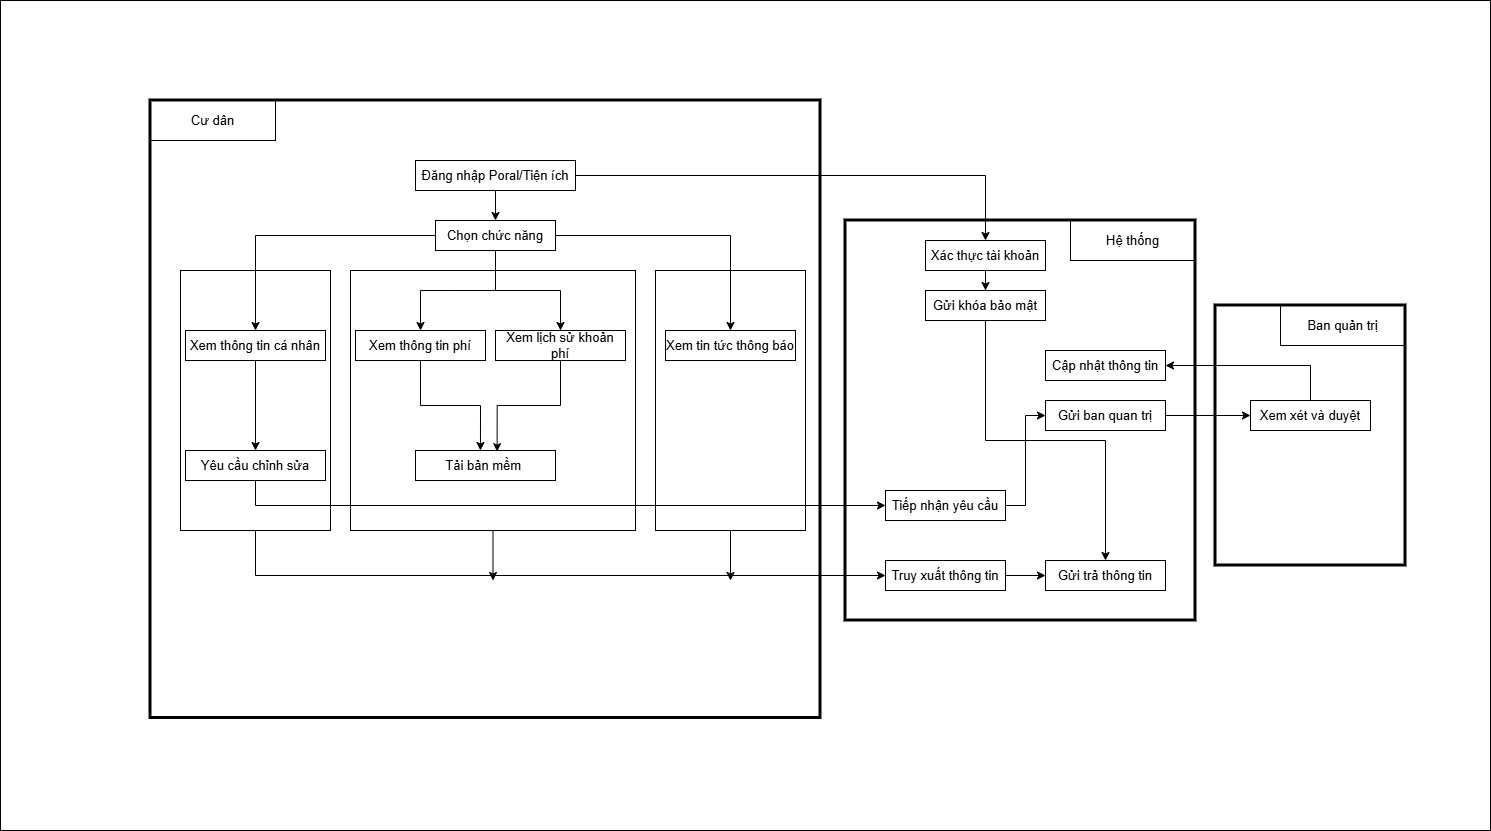

The diagram above was exported from draw.io. Its source (the exported page's mxGraphModel, read from the mxfile embedded in the PNG):
<mxGraphModel dx="2557" dy="2003" grid="1" gridSize="10" guides="1" tooltips="1" connect="1" arrows="1" fold="1" page="1" pageScale="1" pageWidth="850" pageHeight="1100" math="0" shadow="0">
  <root>
    <mxCell id="0" />
    <mxCell id="1" parent="0" />
    <mxCell id="WU9ODw9i6HtLCqbjJY3I-3" style="edgeStyle=orthogonalEdgeStyle;rounded=0;orthogonalLoop=1;jettySize=auto;html=1;exitX=0.5;exitY=1;exitDx=0;exitDy=0;entryX=0.5;entryY=0;entryDx=0;entryDy=0;strokeWidth=1;fontSize=13;" edge="1" parent="1" source="WU9ODw9i6HtLCqbjJY3I-1" target="WU9ODw9i6HtLCqbjJY3I-2">
      <mxGeometry relative="1" as="geometry" />
    </mxCell>
    <mxCell id="WU9ODw9i6HtLCqbjJY3I-31" style="edgeStyle=orthogonalEdgeStyle;rounded=0;orthogonalLoop=1;jettySize=auto;html=1;entryX=0.5;entryY=0;entryDx=0;entryDy=0;strokeWidth=1;fontSize=13;" edge="1" parent="1" source="WU9ODw9i6HtLCqbjJY3I-1" target="WU9ODw9i6HtLCqbjJY3I-30">
      <mxGeometry relative="1" as="geometry" />
    </mxCell>
    <mxCell id="WU9ODw9i6HtLCqbjJY3I-1" value="Đăng nhập Poral/Tiện ích" style="rounded=0;whiteSpace=wrap;html=1;strokeWidth=1;fontSize=13;" vertex="1" parent="1">
      <mxGeometry x="-385" y="-850" width="160" height="30" as="geometry" />
    </mxCell>
    <mxCell id="WU9ODw9i6HtLCqbjJY3I-16" style="edgeStyle=orthogonalEdgeStyle;rounded=0;orthogonalLoop=1;jettySize=auto;html=1;entryX=0.5;entryY=0;entryDx=0;entryDy=0;strokeWidth=1;fontSize=13;" edge="1" parent="1" source="WU9ODw9i6HtLCqbjJY3I-2" target="WU9ODw9i6HtLCqbjJY3I-10">
      <mxGeometry relative="1" as="geometry" />
    </mxCell>
    <mxCell id="WU9ODw9i6HtLCqbjJY3I-17" style="edgeStyle=orthogonalEdgeStyle;rounded=0;orthogonalLoop=1;jettySize=auto;html=1;strokeWidth=1;fontSize=13;" edge="1" parent="1" source="WU9ODw9i6HtLCqbjJY3I-2" target="WU9ODw9i6HtLCqbjJY3I-4">
      <mxGeometry relative="1" as="geometry" />
    </mxCell>
    <mxCell id="WU9ODw9i6HtLCqbjJY3I-18" style="edgeStyle=orthogonalEdgeStyle;rounded=0;orthogonalLoop=1;jettySize=auto;html=1;strokeWidth=1;fontSize=13;" edge="1" parent="1" source="WU9ODw9i6HtLCqbjJY3I-2" target="WU9ODw9i6HtLCqbjJY3I-12">
      <mxGeometry relative="1" as="geometry" />
    </mxCell>
    <mxCell id="WU9ODw9i6HtLCqbjJY3I-20" style="edgeStyle=orthogonalEdgeStyle;rounded=0;orthogonalLoop=1;jettySize=auto;html=1;entryX=0.5;entryY=0;entryDx=0;entryDy=0;strokeWidth=1;fontSize=13;" edge="1" parent="1" source="WU9ODw9i6HtLCqbjJY3I-2" target="WU9ODw9i6HtLCqbjJY3I-19">
      <mxGeometry relative="1" as="geometry" />
    </mxCell>
    <mxCell id="WU9ODw9i6HtLCqbjJY3I-2" value="Chọn chức năng" style="rounded=0;whiteSpace=wrap;html=1;strokeWidth=1;fontSize=13;" vertex="1" parent="1">
      <mxGeometry x="-365" y="-790" width="120" height="30" as="geometry" />
    </mxCell>
    <mxCell id="WU9ODw9i6HtLCqbjJY3I-22" style="edgeStyle=orthogonalEdgeStyle;rounded=0;orthogonalLoop=1;jettySize=auto;html=1;entryX=0.5;entryY=0;entryDx=0;entryDy=0;strokeWidth=1;fontSize=13;" edge="1" parent="1" source="WU9ODw9i6HtLCqbjJY3I-4" target="WU9ODw9i6HtLCqbjJY3I-21">
      <mxGeometry relative="1" as="geometry" />
    </mxCell>
    <mxCell id="WU9ODw9i6HtLCqbjJY3I-27" style="edgeStyle=orthogonalEdgeStyle;rounded=0;orthogonalLoop=1;jettySize=auto;html=1;entryX=0.464;entryY=0;entryDx=0;entryDy=0;entryPerimeter=0;strokeWidth=1;fontSize=13;" edge="1" parent="1" source="WU9ODw9i6HtLCqbjJY3I-10" target="WU9ODw9i6HtLCqbjJY3I-26">
      <mxGeometry relative="1" as="geometry" />
    </mxCell>
    <mxCell id="WU9ODw9i6HtLCqbjJY3I-4" value="Xem thông tin cá nhân" style="rounded=0;whiteSpace=wrap;html=1;strokeWidth=1;fontSize=13;" vertex="1" parent="1">
      <mxGeometry x="-615" y="-680" width="140" height="30" as="geometry" />
    </mxCell>
    <mxCell id="WU9ODw9i6HtLCqbjJY3I-10" value="Xem thông tin phí" style="rounded=0;whiteSpace=wrap;html=1;strokeWidth=1;fontSize=13;" vertex="1" parent="1">
      <mxGeometry x="-445" y="-680" width="130" height="30" as="geometry" />
    </mxCell>
    <mxCell id="WU9ODw9i6HtLCqbjJY3I-12" value="Xem lịch sử khoản phí" style="rounded=0;whiteSpace=wrap;html=1;strokeWidth=1;fontSize=13;" vertex="1" parent="1">
      <mxGeometry x="-305" y="-680" width="130" height="30" as="geometry" />
    </mxCell>
    <mxCell id="WU9ODw9i6HtLCqbjJY3I-19" value="Xem tin tức thông báo" style="rounded=0;whiteSpace=wrap;html=1;strokeWidth=1;fontSize=13;" vertex="1" parent="1">
      <mxGeometry x="-135" y="-680" width="130" height="30" as="geometry" />
    </mxCell>
    <mxCell id="WU9ODw9i6HtLCqbjJY3I-43" style="edgeStyle=orthogonalEdgeStyle;rounded=0;orthogonalLoop=1;jettySize=auto;html=1;entryX=0;entryY=0.5;entryDx=0;entryDy=0;exitX=0.5;exitY=1;exitDx=0;exitDy=0;strokeWidth=1;fontSize=13;" edge="1" parent="1" source="WU9ODw9i6HtLCqbjJY3I-21" target="WU9ODw9i6HtLCqbjJY3I-41">
      <mxGeometry relative="1" as="geometry" />
    </mxCell>
    <mxCell id="WU9ODw9i6HtLCqbjJY3I-21" value="Yêu cầu chỉnh sửa" style="rounded=0;whiteSpace=wrap;html=1;strokeWidth=1;fontSize=13;" vertex="1" parent="1">
      <mxGeometry x="-615" y="-560" width="140" height="30" as="geometry" />
    </mxCell>
    <mxCell id="WU9ODw9i6HtLCqbjJY3I-33" value="" style="rounded=0;whiteSpace=wrap;html=1;fillColor=none;strokeWidth=1;fontSize=13;" vertex="1" parent="1">
      <mxGeometry x="-620" y="-740" width="150" height="260" as="geometry" />
    </mxCell>
    <mxCell id="WU9ODw9i6HtLCqbjJY3I-26" value="Tải bản mềm&amp;nbsp;" style="rounded=0;whiteSpace=wrap;html=1;strokeWidth=1;fontSize=13;" vertex="1" parent="1">
      <mxGeometry x="-385" y="-560" width="140" height="30" as="geometry" />
    </mxCell>
    <mxCell id="WU9ODw9i6HtLCqbjJY3I-38" style="edgeStyle=orthogonalEdgeStyle;rounded=0;orthogonalLoop=1;jettySize=auto;html=1;entryX=0;entryY=0.5;entryDx=0;entryDy=0;exitX=0.5;exitY=1;exitDx=0;exitDy=0;strokeWidth=1;fontSize=13;" edge="1" parent="1" source="WU9ODw9i6HtLCqbjJY3I-33" target="WU9ODw9i6HtLCqbjJY3I-32">
      <mxGeometry relative="1" as="geometry" />
    </mxCell>
    <mxCell id="WU9ODw9i6HtLCqbjJY3I-29" style="edgeStyle=orthogonalEdgeStyle;rounded=0;orthogonalLoop=1;jettySize=auto;html=1;entryX=0.583;entryY=0.037;entryDx=0;entryDy=0;entryPerimeter=0;strokeWidth=1;fontSize=13;" edge="1" parent="1" source="WU9ODw9i6HtLCqbjJY3I-12" target="WU9ODw9i6HtLCqbjJY3I-26">
      <mxGeometry relative="1" as="geometry" />
    </mxCell>
    <mxCell id="WU9ODw9i6HtLCqbjJY3I-54" style="edgeStyle=orthogonalEdgeStyle;rounded=0;orthogonalLoop=1;jettySize=auto;html=1;entryX=0.5;entryY=0;entryDx=0;entryDy=0;strokeWidth=1;fontSize=13;" edge="1" parent="1" source="WU9ODw9i6HtLCqbjJY3I-30" target="WU9ODw9i6HtLCqbjJY3I-53">
      <mxGeometry relative="1" as="geometry" />
    </mxCell>
    <mxCell id="WU9ODw9i6HtLCqbjJY3I-30" value="Xác thực tài khoản" style="rounded=0;whiteSpace=wrap;html=1;strokeWidth=1;fontSize=13;" vertex="1" parent="1">
      <mxGeometry x="125" y="-770" width="120" height="30" as="geometry" />
    </mxCell>
    <mxCell id="WU9ODw9i6HtLCqbjJY3I-57" style="edgeStyle=orthogonalEdgeStyle;rounded=0;orthogonalLoop=1;jettySize=auto;html=1;entryX=0;entryY=0.5;entryDx=0;entryDy=0;strokeWidth=1;fontSize=13;" edge="1" parent="1" source="WU9ODw9i6HtLCqbjJY3I-32" target="WU9ODw9i6HtLCqbjJY3I-56">
      <mxGeometry relative="1" as="geometry" />
    </mxCell>
    <mxCell id="WU9ODw9i6HtLCqbjJY3I-32" value="Truy xuất thông tin" style="rounded=0;whiteSpace=wrap;html=1;strokeWidth=1;fontSize=13;" vertex="1" parent="1">
      <mxGeometry x="85" y="-450" width="120" height="30" as="geometry" />
    </mxCell>
    <mxCell id="WU9ODw9i6HtLCqbjJY3I-39" style="edgeStyle=orthogonalEdgeStyle;rounded=0;orthogonalLoop=1;jettySize=auto;html=1;strokeWidth=1;fontSize=13;" edge="1" parent="1" source="WU9ODw9i6HtLCqbjJY3I-36">
      <mxGeometry relative="1" as="geometry">
        <mxPoint x="-307.5" y="-430" as="targetPoint" />
      </mxGeometry>
    </mxCell>
    <mxCell id="WU9ODw9i6HtLCqbjJY3I-36" value="" style="rounded=0;whiteSpace=wrap;html=1;fillColor=none;strokeWidth=1;fontSize=13;" vertex="1" parent="1">
      <mxGeometry x="-450" y="-740" width="285" height="260" as="geometry" />
    </mxCell>
    <mxCell id="WU9ODw9i6HtLCqbjJY3I-40" style="edgeStyle=orthogonalEdgeStyle;rounded=0;orthogonalLoop=1;jettySize=auto;html=1;strokeWidth=1;fontSize=13;" edge="1" parent="1" source="WU9ODw9i6HtLCqbjJY3I-37">
      <mxGeometry relative="1" as="geometry">
        <mxPoint x="-70" y="-430" as="targetPoint" />
      </mxGeometry>
    </mxCell>
    <mxCell id="WU9ODw9i6HtLCqbjJY3I-37" value="" style="rounded=0;whiteSpace=wrap;html=1;fillColor=none;strokeWidth=1;fontSize=13;" vertex="1" parent="1">
      <mxGeometry x="-145" y="-740" width="150" height="260" as="geometry" />
    </mxCell>
    <mxCell id="WU9ODw9i6HtLCqbjJY3I-46" style="edgeStyle=orthogonalEdgeStyle;rounded=0;orthogonalLoop=1;jettySize=auto;html=1;entryX=0;entryY=0.5;entryDx=0;entryDy=0;strokeWidth=1;fontSize=13;" edge="1" parent="1" source="WU9ODw9i6HtLCqbjJY3I-41" target="WU9ODw9i6HtLCqbjJY3I-45">
      <mxGeometry relative="1" as="geometry" />
    </mxCell>
    <mxCell id="WU9ODw9i6HtLCqbjJY3I-41" value="Tiếp nhận yêu cầu" style="rounded=0;whiteSpace=wrap;html=1;strokeWidth=1;fontSize=13;" vertex="1" parent="1">
      <mxGeometry x="85" y="-520" width="120" height="30" as="geometry" />
    </mxCell>
    <mxCell id="WU9ODw9i6HtLCqbjJY3I-52" style="edgeStyle=orthogonalEdgeStyle;rounded=0;orthogonalLoop=1;jettySize=auto;html=1;entryX=0;entryY=0.5;entryDx=0;entryDy=0;strokeWidth=1;fontSize=13;" edge="1" parent="1" source="WU9ODw9i6HtLCqbjJY3I-45" target="WU9ODw9i6HtLCqbjJY3I-51">
      <mxGeometry relative="1" as="geometry" />
    </mxCell>
    <mxCell id="WU9ODw9i6HtLCqbjJY3I-45" value="Gửi ban quan trị" style="rounded=0;whiteSpace=wrap;html=1;strokeWidth=1;fontSize=13;" vertex="1" parent="1">
      <mxGeometry x="245" y="-610" width="120" height="30" as="geometry" />
    </mxCell>
    <mxCell id="WU9ODw9i6HtLCqbjJY3I-50" value="" style="rounded=0;whiteSpace=wrap;html=1;fillColor=none;strokeWidth=3;fontSize=13;" vertex="1" parent="1">
      <mxGeometry x="415" y="-705" width="190" height="260" as="geometry" />
    </mxCell>
    <mxCell id="WU9ODw9i6HtLCqbjJY3I-62" style="edgeStyle=orthogonalEdgeStyle;rounded=0;orthogonalLoop=1;jettySize=auto;html=1;entryX=1;entryY=0.5;entryDx=0;entryDy=0;exitX=0.5;exitY=0;exitDx=0;exitDy=0;strokeWidth=1;fontSize=13;" edge="1" parent="1" source="WU9ODw9i6HtLCqbjJY3I-51" target="WU9ODw9i6HtLCqbjJY3I-61">
      <mxGeometry relative="1" as="geometry" />
    </mxCell>
    <mxCell id="WU9ODw9i6HtLCqbjJY3I-51" value="Xem xét và duyệt" style="rounded=0;whiteSpace=wrap;html=1;strokeWidth=1;fontSize=13;" vertex="1" parent="1">
      <mxGeometry x="450" y="-610" width="120" height="30" as="geometry" />
    </mxCell>
    <mxCell id="WU9ODw9i6HtLCqbjJY3I-58" style="edgeStyle=orthogonalEdgeStyle;rounded=0;orthogonalLoop=1;jettySize=auto;html=1;strokeWidth=1;fontSize=13;" edge="1" parent="1" source="WU9ODw9i6HtLCqbjJY3I-53" target="WU9ODw9i6HtLCqbjJY3I-56">
      <mxGeometry relative="1" as="geometry" />
    </mxCell>
    <mxCell id="WU9ODw9i6HtLCqbjJY3I-53" value="Gửi khóa bảo mật" style="rounded=0;whiteSpace=wrap;html=1;strokeWidth=1;fontSize=13;" vertex="1" parent="1">
      <mxGeometry x="125" y="-720" width="120" height="30" as="geometry" />
    </mxCell>
    <mxCell id="WU9ODw9i6HtLCqbjJY3I-56" value="Gửi trả thông tin" style="rounded=0;whiteSpace=wrap;html=1;strokeWidth=1;fontSize=13;" vertex="1" parent="1">
      <mxGeometry x="245" y="-450" width="120" height="30" as="geometry" />
    </mxCell>
    <mxCell id="WU9ODw9i6HtLCqbjJY3I-61" value="Cập nhật thông tin" style="rounded=0;whiteSpace=wrap;html=1;strokeWidth=1;fontSize=13;" vertex="1" parent="1">
      <mxGeometry x="245" y="-660" width="120" height="30" as="geometry" />
    </mxCell>
    <mxCell id="WU9ODw9i6HtLCqbjJY3I-63" value="" style="rounded=0;whiteSpace=wrap;html=1;fillColor=none;strokeWidth=3;fontSize=13;" vertex="1" parent="1">
      <mxGeometry x="45" y="-790" width="350" height="400" as="geometry" />
    </mxCell>
    <mxCell id="WU9ODw9i6HtLCqbjJY3I-64" value="" style="rounded=0;whiteSpace=wrap;html=1;fillColor=none;strokeWidth=3;fontSize=13;" vertex="1" parent="1">
      <mxGeometry x="-650" y="-910" width="670" height="617.5" as="geometry" />
    </mxCell>
    <mxCell id="WU9ODw9i6HtLCqbjJY3I-65" value="&lt;font&gt;Cư dân&lt;/font&gt;" style="rounded=0;whiteSpace=wrap;html=1;fillColor=none;strokeWidth=1;fontSize=13;" vertex="1" parent="1">
      <mxGeometry x="-650" y="-910" width="125" height="40" as="geometry" />
    </mxCell>
    <mxCell id="WU9ODw9i6HtLCqbjJY3I-67" value="&lt;span&gt;Hệ thống&lt;/span&gt;" style="rounded=0;whiteSpace=wrap;html=1;fillColor=none;strokeWidth=1;fontSize=13;" vertex="1" parent="1">
      <mxGeometry x="270" y="-790" width="125" height="40" as="geometry" />
    </mxCell>
    <mxCell id="WU9ODw9i6HtLCqbjJY3I-68" value="&lt;font&gt;Ban quản trị&lt;/font&gt;" style="rounded=0;whiteSpace=wrap;html=1;fillColor=none;strokeWidth=1;fontSize=13;" vertex="1" parent="1">
      <mxGeometry x="480" y="-705" width="125" height="40" as="geometry" />
    </mxCell>
    <mxCell id="WU9ODw9i6HtLCqbjJY3I-70" value="" style="rounded=0;whiteSpace=wrap;html=1;fillColor=none;" vertex="1" parent="1">
      <mxGeometry x="-800" y="-1010" width="1490" height="830" as="geometry" />
    </mxCell>
  </root>
</mxGraphModel>